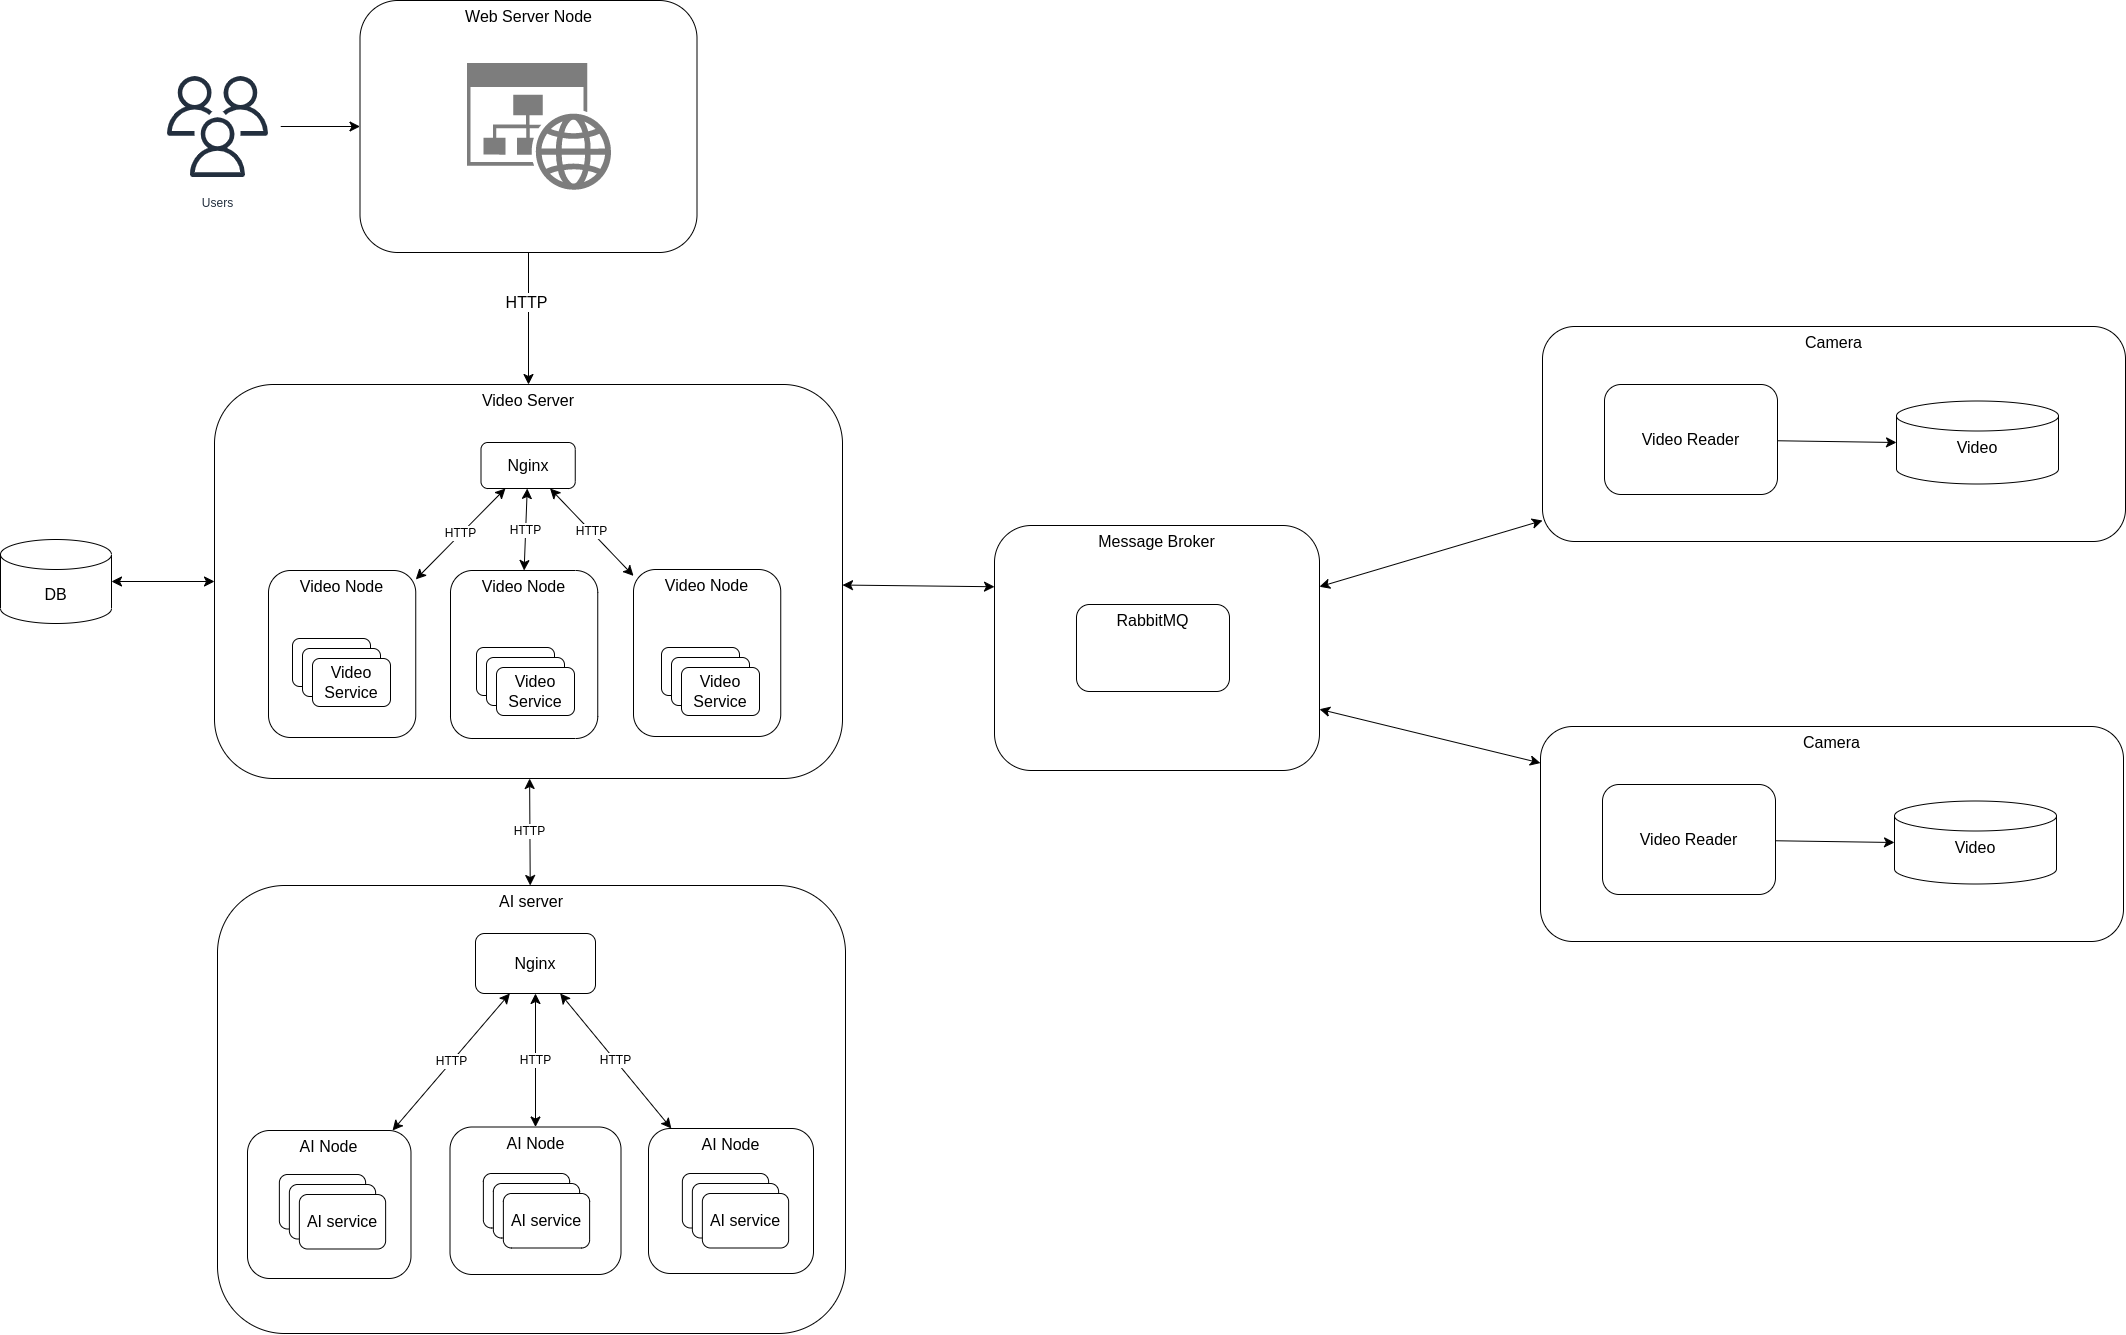

The diagram above was exported from draw.io. Its source (the exported page's mxGraphModel, read from the mxfile embedded in the PNG):
<mxGraphModel dx="3900" dy="2620" grid="0" gridSize="10" guides="1" tooltips="1" connect="1" arrows="1" fold="1" page="0" pageScale="1" pageWidth="850" pageHeight="1100" math="0" shadow="0">
  <root>
    <mxCell id="0" />
    <mxCell id="1" parent="0" />
    <mxCell id="A-ztVxDpGr516XJyl3LN-22" value="" style="group" parent="1" connectable="0" vertex="1">
      <mxGeometry x="183.00000000000006" y="-224" width="583" height="215" as="geometry" />
    </mxCell>
    <mxCell id="A-ztVxDpGr516XJyl3LN-14" value="Camera" style="rounded=1;whiteSpace=wrap;html=1;fontSize=16;horizontal=1;verticalAlign=top;" parent="A-ztVxDpGr516XJyl3LN-22" vertex="1">
      <mxGeometry width="583" height="215" as="geometry" />
    </mxCell>
    <mxCell id="A-ztVxDpGr516XJyl3LN-16" value="Video Reader" style="rounded=1;whiteSpace=wrap;html=1;fontSize=16;" parent="A-ztVxDpGr516XJyl3LN-22" vertex="1">
      <mxGeometry x="62" y="58" width="173" height="110" as="geometry" />
    </mxCell>
    <mxCell id="A-ztVxDpGr516XJyl3LN-17" value="Video" style="shape=cylinder3;whiteSpace=wrap;html=1;boundedLbl=1;backgroundOutline=1;size=15;fontSize=16;verticalAlign=top;horizontal=1;" parent="A-ztVxDpGr516XJyl3LN-22" vertex="1">
      <mxGeometry x="354" y="74.5" width="162" height="83" as="geometry" />
    </mxCell>
    <mxCell id="A-ztVxDpGr516XJyl3LN-15" style="edgeStyle=none;curved=1;rounded=0;orthogonalLoop=1;jettySize=auto;html=1;entryX=0;entryY=0.5;entryDx=0;entryDy=0;entryPerimeter=0;fontSize=12;startSize=8;endSize=8;" parent="A-ztVxDpGr516XJyl3LN-22" source="A-ztVxDpGr516XJyl3LN-16" target="A-ztVxDpGr516XJyl3LN-17" edge="1">
      <mxGeometry relative="1" as="geometry" />
    </mxCell>
    <mxCell id="A-ztVxDpGr516XJyl3LN-23" value="" style="group" parent="1" connectable="0" vertex="1">
      <mxGeometry x="185" y="-624" width="583" height="215" as="geometry" />
    </mxCell>
    <mxCell id="A-ztVxDpGr516XJyl3LN-4" value="Camera" style="rounded=1;whiteSpace=wrap;html=1;fontSize=16;horizontal=1;verticalAlign=top;" parent="A-ztVxDpGr516XJyl3LN-23" vertex="1">
      <mxGeometry width="583" height="215" as="geometry" />
    </mxCell>
    <mxCell id="A-ztVxDpGr516XJyl3LN-5" value="Video Reader" style="rounded=1;whiteSpace=wrap;html=1;fontSize=16;" parent="A-ztVxDpGr516XJyl3LN-23" vertex="1">
      <mxGeometry x="62" y="58" width="173" height="110" as="geometry" />
    </mxCell>
    <mxCell id="A-ztVxDpGr516XJyl3LN-6" value="Video" style="shape=cylinder3;whiteSpace=wrap;html=1;boundedLbl=1;backgroundOutline=1;size=15;fontSize=16;verticalAlign=top;horizontal=1;" parent="A-ztVxDpGr516XJyl3LN-23" vertex="1">
      <mxGeometry x="354" y="74.5" width="162" height="83" as="geometry" />
    </mxCell>
    <mxCell id="A-ztVxDpGr516XJyl3LN-7" style="edgeStyle=none;curved=1;rounded=0;orthogonalLoop=1;jettySize=auto;html=1;entryX=0;entryY=0.5;entryDx=0;entryDy=0;entryPerimeter=0;fontSize=12;startSize=8;endSize=8;" parent="A-ztVxDpGr516XJyl3LN-23" source="A-ztVxDpGr516XJyl3LN-5" target="A-ztVxDpGr516XJyl3LN-6" edge="1">
      <mxGeometry relative="1" as="geometry" />
    </mxCell>
    <mxCell id="A-ztVxDpGr516XJyl3LN-33" value="HTTP" style="edgeStyle=none;curved=1;rounded=0;orthogonalLoop=1;jettySize=auto;html=1;fontSize=12;startSize=8;endSize=8;startArrow=classic;startFill=1;" parent="1" source="A-ztVxDpGr516XJyl3LN-8" target="A-ztVxDpGr516XJyl3LN-25" edge="1">
      <mxGeometry relative="1" as="geometry" />
    </mxCell>
    <mxCell id="A-ztVxDpGr516XJyl3LN-36" style="edgeStyle=none;curved=1;rounded=0;orthogonalLoop=1;jettySize=auto;html=1;entryX=0;entryY=0.5;entryDx=0;entryDy=0;fontSize=12;startSize=8;endSize=8;startArrow=classic;startFill=1;" parent="1" source="A-ztVxDpGr516XJyl3LN-35" target="A-ztVxDpGr516XJyl3LN-8" edge="1">
      <mxGeometry relative="1" as="geometry" />
    </mxCell>
    <mxCell id="A-ztVxDpGr516XJyl3LN-35" value="DB" style="shape=cylinder3;whiteSpace=wrap;html=1;boundedLbl=1;backgroundOutline=1;size=15;fontSize=16;" parent="1" vertex="1">
      <mxGeometry x="-1357" y="-411" width="111" height="84" as="geometry" />
    </mxCell>
    <mxCell id="A-ztVxDpGr516XJyl3LN-39" value="" style="group" parent="1" connectable="0" vertex="1">
      <mxGeometry x="-997.5" y="-950" width="337" height="252" as="geometry" />
    </mxCell>
    <mxCell id="A-ztVxDpGr516XJyl3LN-38" value="Web Server Node" style="rounded=1;whiteSpace=wrap;html=1;fontSize=16;horizontal=1;verticalAlign=top;" parent="A-ztVxDpGr516XJyl3LN-39" vertex="1">
      <mxGeometry width="337" height="252" as="geometry" />
    </mxCell>
    <mxCell id="A-ztVxDpGr516XJyl3LN-37" value="" style="sketch=0;aspect=fixed;pointerEvents=1;shadow=0;dashed=0;html=1;strokeColor=none;labelPosition=center;verticalLabelPosition=bottom;verticalAlign=top;align=center;shape=mxgraph.mscae.enterprise.website_generic;fillColor=#7D7D7D;fontSize=16;" parent="A-ztVxDpGr516XJyl3LN-39" vertex="1">
      <mxGeometry x="107" y="62.5" width="144.32" height="127" as="geometry" />
    </mxCell>
    <mxCell id="LCeObDp-ne3i-2ZNyIvT-8" style="edgeStyle=none;curved=1;rounded=0;orthogonalLoop=1;jettySize=auto;html=1;entryX=0;entryY=0.25;entryDx=0;entryDy=0;fontSize=12;startSize=8;endSize=8;startArrow=classic;startFill=1;" parent="1" source="A-ztVxDpGr516XJyl3LN-8" target="LCeObDp-ne3i-2ZNyIvT-4" edge="1">
      <mxGeometry relative="1" as="geometry" />
    </mxCell>
    <mxCell id="A-ztVxDpGr516XJyl3LN-8" value="Video Server" style="rounded=1;whiteSpace=wrap;html=1;fontSize=16;verticalAlign=top;" parent="1" vertex="1">
      <mxGeometry x="-1143" y="-566" width="628" height="394" as="geometry" />
    </mxCell>
    <mxCell id="A-ztVxDpGr516XJyl3LN-45" value="HTTP" style="edgeStyle=none;curved=1;rounded=0;orthogonalLoop=1;jettySize=auto;html=1;fontSize=12;startSize=8;endSize=8;startArrow=classic;startFill=1;" parent="1" source="A-ztVxDpGr516XJyl3LN-42" target="A-ztVxDpGr516XJyl3LN-41" edge="1">
      <mxGeometry relative="1" as="geometry" />
    </mxCell>
    <mxCell id="A-ztVxDpGr516XJyl3LN-65" value="HTTP" style="edgeStyle=none;curved=1;rounded=0;orthogonalLoop=1;jettySize=auto;html=1;entryX=0.5;entryY=0;entryDx=0;entryDy=0;fontSize=12;startSize=8;endSize=8;startArrow=classic;startFill=1;" parent="1" source="A-ztVxDpGr516XJyl3LN-42" target="A-ztVxDpGr516XJyl3LN-40" edge="1">
      <mxGeometry relative="1" as="geometry" />
    </mxCell>
    <mxCell id="A-ztVxDpGr516XJyl3LN-66" value="HTTP" style="edgeStyle=none;curved=1;rounded=0;orthogonalLoop=1;jettySize=auto;html=1;fontSize=12;startSize=8;endSize=8;startArrow=classic;startFill=1;" parent="1" source="A-ztVxDpGr516XJyl3LN-42" target="A-ztVxDpGr516XJyl3LN-43" edge="1">
      <mxGeometry relative="1" as="geometry" />
    </mxCell>
    <mxCell id="A-ztVxDpGr516XJyl3LN-42" value="Nginx" style="rounded=1;whiteSpace=wrap;html=1;fontSize=16;" parent="1" vertex="1">
      <mxGeometry x="-876.5" y="-508" width="94.25" height="46" as="geometry" />
    </mxCell>
    <mxCell id="A-ztVxDpGr516XJyl3LN-47" style="edgeStyle=none;curved=1;rounded=0;orthogonalLoop=1;jettySize=auto;html=1;entryX=0.5;entryY=0;entryDx=0;entryDy=0;fontSize=12;startSize=8;endSize=8;" parent="1" source="A-ztVxDpGr516XJyl3LN-38" target="A-ztVxDpGr516XJyl3LN-8" edge="1">
      <mxGeometry relative="1" as="geometry" />
    </mxCell>
    <mxCell id="A-ztVxDpGr516XJyl3LN-84" value="HTTP" style="edgeLabel;html=1;align=center;verticalAlign=middle;resizable=0;points=[];fontSize=16;" parent="A-ztVxDpGr516XJyl3LN-47" connectable="0" vertex="1">
      <mxGeometry x="-0.2669" y="-3" relative="1" as="geometry">
        <mxPoint y="1" as="offset" />
      </mxGeometry>
    </mxCell>
    <mxCell id="A-ztVxDpGr516XJyl3LN-49" style="edgeStyle=none;curved=1;rounded=0;orthogonalLoop=1;jettySize=auto;html=1;entryX=0;entryY=0.5;entryDx=0;entryDy=0;fontSize=12;startSize=8;endSize=8;" parent="1" source="A-ztVxDpGr516XJyl3LN-48" target="A-ztVxDpGr516XJyl3LN-38" edge="1">
      <mxGeometry relative="1" as="geometry" />
    </mxCell>
    <mxCell id="A-ztVxDpGr516XJyl3LN-48" value="Users" style="sketch=0;outlineConnect=0;fontColor=#232F3E;gradientColor=none;strokeColor=#232F3E;fillColor=#ffffff;dashed=0;verticalLabelPosition=bottom;verticalAlign=top;align=center;html=1;fontSize=12;fontStyle=0;aspect=fixed;shape=mxgraph.aws4.resourceIcon;resIcon=mxgraph.aws4.users;" parent="1" vertex="1">
      <mxGeometry x="-1203" y="-887" width="126" height="126" as="geometry" />
    </mxCell>
    <mxCell id="A-ztVxDpGr516XJyl3LN-41" value="Video Node" style="rounded=1;whiteSpace=wrap;html=1;fontSize=16;verticalAlign=top;" parent="1" vertex="1">
      <mxGeometry x="-1089" y="-380" width="147.25" height="167" as="geometry" />
    </mxCell>
    <mxCell id="A-ztVxDpGr516XJyl3LN-43" value="Video Node" style="rounded=1;whiteSpace=wrap;html=1;fontSize=16;verticalAlign=top;" parent="1" vertex="1">
      <mxGeometry x="-724" y="-381" width="147.25" height="167" as="geometry" />
    </mxCell>
    <mxCell id="A-ztVxDpGr516XJyl3LN-40" value="Video Node" style="rounded=1;whiteSpace=wrap;html=1;fontSize=16;verticalAlign=top;" parent="1" vertex="1">
      <mxGeometry x="-907" y="-380" width="147.25" height="168" as="geometry" />
    </mxCell>
    <mxCell id="A-ztVxDpGr516XJyl3LN-67" value="" style="group" parent="1" connectable="0" vertex="1">
      <mxGeometry x="-1139.9999999999998" y="-65" width="628" height="448" as="geometry" />
    </mxCell>
    <mxCell id="A-ztVxDpGr516XJyl3LN-25" value="AI server" style="rounded=1;whiteSpace=wrap;html=1;fontSize=16;verticalAlign=top;container=0;" parent="A-ztVxDpGr516XJyl3LN-67" vertex="1">
      <mxGeometry width="628" height="448" as="geometry" />
    </mxCell>
    <mxCell id="A-ztVxDpGr516XJyl3LN-26" value="Nginx" style="rounded=1;whiteSpace=wrap;html=1;fontSize=16;container=0;" parent="A-ztVxDpGr516XJyl3LN-67" vertex="1">
      <mxGeometry x="257.9999999999999" y="48" width="120" height="60" as="geometry" />
    </mxCell>
    <mxCell id="A-ztVxDpGr516XJyl3LN-30" value="AI Node" style="rounded=1;whiteSpace=wrap;html=1;fontSize=16;verticalAlign=top;container=0;" parent="A-ztVxDpGr516XJyl3LN-67" vertex="1">
      <mxGeometry x="30" y="245" width="163.48" height="148" as="geometry" />
    </mxCell>
    <mxCell id="A-ztVxDpGr516XJyl3LN-32" value="HTTP" style="edgeStyle=none;curved=1;rounded=0;orthogonalLoop=1;jettySize=auto;html=1;fontSize=12;startSize=8;endSize=8;startArrow=classic;startFill=1;" parent="A-ztVxDpGr516XJyl3LN-67" source="A-ztVxDpGr516XJyl3LN-26" target="A-ztVxDpGr516XJyl3LN-30" edge="1">
      <mxGeometry relative="1" as="geometry" />
    </mxCell>
    <mxCell id="A-ztVxDpGr516XJyl3LN-27" value="AI Node" style="rounded=1;whiteSpace=wrap;html=1;fontSize=16;verticalAlign=top;container=0;" parent="A-ztVxDpGr516XJyl3LN-67" vertex="1">
      <mxGeometry x="430.9999999999999" y="243" width="165" height="145" as="geometry" />
    </mxCell>
    <mxCell id="A-ztVxDpGr516XJyl3LN-51" value="HTTP" style="edgeStyle=none;curved=1;rounded=0;orthogonalLoop=1;jettySize=auto;html=1;fontSize=12;startSize=8;endSize=8;startArrow=classic;startFill=1;" parent="A-ztVxDpGr516XJyl3LN-67" source="A-ztVxDpGr516XJyl3LN-26" target="A-ztVxDpGr516XJyl3LN-27" edge="1">
      <mxGeometry relative="1" as="geometry" />
    </mxCell>
    <mxCell id="A-ztVxDpGr516XJyl3LN-28" value="AI Node" style="rounded=1;whiteSpace=wrap;html=1;fontSize=16;verticalAlign=top;container=0;" parent="A-ztVxDpGr516XJyl3LN-67" vertex="1">
      <mxGeometry x="232.4999999999999" y="241.5" width="171" height="147.5" as="geometry" />
    </mxCell>
    <mxCell id="A-ztVxDpGr516XJyl3LN-50" value="HTTP" style="edgeStyle=none;curved=1;rounded=0;orthogonalLoop=1;jettySize=auto;html=1;fontSize=12;startSize=8;endSize=8;startArrow=classic;startFill=1;" parent="A-ztVxDpGr516XJyl3LN-67" source="A-ztVxDpGr516XJyl3LN-26" target="A-ztVxDpGr516XJyl3LN-28" edge="1">
      <mxGeometry relative="1" as="geometry" />
    </mxCell>
    <mxCell id="A-ztVxDpGr516XJyl3LN-52" value="" style="rounded=1;whiteSpace=wrap;html=1;fontSize=16;container=0;" parent="A-ztVxDpGr516XJyl3LN-67" vertex="1">
      <mxGeometry x="61.86999999999989" y="289" width="86.25" height="54.5" as="geometry" />
    </mxCell>
    <mxCell id="A-ztVxDpGr516XJyl3LN-53" value="" style="rounded=1;whiteSpace=wrap;html=1;fontSize=16;container=0;" parent="A-ztVxDpGr516XJyl3LN-67" vertex="1">
      <mxGeometry x="71.86999999999989" y="299" width="86.25" height="54.5" as="geometry" />
    </mxCell>
    <mxCell id="A-ztVxDpGr516XJyl3LN-54" value="AI service" style="rounded=1;whiteSpace=wrap;html=1;fontSize=16;container=0;" parent="A-ztVxDpGr516XJyl3LN-67" vertex="1">
      <mxGeometry x="81.86999999999989" y="309" width="86.25" height="54.5" as="geometry" />
    </mxCell>
    <mxCell id="A-ztVxDpGr516XJyl3LN-57" value="" style="rounded=1;whiteSpace=wrap;html=1;fontSize=16;container=0;" parent="A-ztVxDpGr516XJyl3LN-67" vertex="1">
      <mxGeometry x="265.8699999999999" y="288" width="86.25" height="54.5" as="geometry" />
    </mxCell>
    <mxCell id="A-ztVxDpGr516XJyl3LN-58" value="" style="rounded=1;whiteSpace=wrap;html=1;fontSize=16;container=0;" parent="A-ztVxDpGr516XJyl3LN-67" vertex="1">
      <mxGeometry x="275.8699999999999" y="298" width="86.25" height="54.5" as="geometry" />
    </mxCell>
    <mxCell id="A-ztVxDpGr516XJyl3LN-59" value="AI service" style="rounded=1;whiteSpace=wrap;html=1;fontSize=16;container=0;" parent="A-ztVxDpGr516XJyl3LN-67" vertex="1">
      <mxGeometry x="285.8699999999999" y="308" width="86.25" height="54.5" as="geometry" />
    </mxCell>
    <mxCell id="A-ztVxDpGr516XJyl3LN-61" value="" style="rounded=1;whiteSpace=wrap;html=1;fontSize=16;container=0;" parent="A-ztVxDpGr516XJyl3LN-67" vertex="1">
      <mxGeometry x="464.8699999999999" y="288" width="86.25" height="54.5" as="geometry" />
    </mxCell>
    <mxCell id="A-ztVxDpGr516XJyl3LN-62" value="" style="rounded=1;whiteSpace=wrap;html=1;fontSize=16;container=0;" parent="A-ztVxDpGr516XJyl3LN-67" vertex="1">
      <mxGeometry x="474.8699999999999" y="298" width="86.25" height="54.5" as="geometry" />
    </mxCell>
    <mxCell id="A-ztVxDpGr516XJyl3LN-63" value="AI service" style="rounded=1;whiteSpace=wrap;html=1;fontSize=16;container=0;" parent="A-ztVxDpGr516XJyl3LN-67" vertex="1">
      <mxGeometry x="484.8699999999999" y="308" width="86.25" height="54.5" as="geometry" />
    </mxCell>
    <mxCell id="A-ztVxDpGr516XJyl3LN-71" value="" style="group" parent="1" connectable="0" vertex="1">
      <mxGeometry x="-1065" y="-312" width="98" height="68" as="geometry" />
    </mxCell>
    <mxCell id="A-ztVxDpGr516XJyl3LN-68" value="" style="rounded=1;whiteSpace=wrap;html=1;fontSize=16;" parent="A-ztVxDpGr516XJyl3LN-71" vertex="1">
      <mxGeometry width="78" height="48" as="geometry" />
    </mxCell>
    <mxCell id="A-ztVxDpGr516XJyl3LN-69" value="" style="rounded=1;whiteSpace=wrap;html=1;fontSize=16;" parent="A-ztVxDpGr516XJyl3LN-71" vertex="1">
      <mxGeometry x="10" y="10" width="78" height="48" as="geometry" />
    </mxCell>
    <mxCell id="A-ztVxDpGr516XJyl3LN-70" value="Video Service" style="rounded=1;whiteSpace=wrap;html=1;fontSize=16;" parent="A-ztVxDpGr516XJyl3LN-71" vertex="1">
      <mxGeometry x="20" y="20" width="78" height="48" as="geometry" />
    </mxCell>
    <mxCell id="A-ztVxDpGr516XJyl3LN-72" value="" style="group" parent="1" connectable="0" vertex="1">
      <mxGeometry x="-881" y="-303" width="98" height="68" as="geometry" />
    </mxCell>
    <mxCell id="A-ztVxDpGr516XJyl3LN-73" value="" style="rounded=1;whiteSpace=wrap;html=1;fontSize=16;" parent="A-ztVxDpGr516XJyl3LN-72" vertex="1">
      <mxGeometry width="78" height="48" as="geometry" />
    </mxCell>
    <mxCell id="A-ztVxDpGr516XJyl3LN-74" value="" style="rounded=1;whiteSpace=wrap;html=1;fontSize=16;" parent="A-ztVxDpGr516XJyl3LN-72" vertex="1">
      <mxGeometry x="10" y="10" width="78" height="48" as="geometry" />
    </mxCell>
    <mxCell id="A-ztVxDpGr516XJyl3LN-75" value="Video Service" style="rounded=1;whiteSpace=wrap;html=1;fontSize=16;" parent="A-ztVxDpGr516XJyl3LN-72" vertex="1">
      <mxGeometry x="20" y="20" width="78" height="48" as="geometry" />
    </mxCell>
    <mxCell id="A-ztVxDpGr516XJyl3LN-76" value="" style="group" parent="1" connectable="0" vertex="1">
      <mxGeometry x="-696" y="-303" width="98" height="68" as="geometry" />
    </mxCell>
    <mxCell id="A-ztVxDpGr516XJyl3LN-77" value="" style="rounded=1;whiteSpace=wrap;html=1;fontSize=16;" parent="A-ztVxDpGr516XJyl3LN-76" vertex="1">
      <mxGeometry width="78" height="48" as="geometry" />
    </mxCell>
    <mxCell id="A-ztVxDpGr516XJyl3LN-78" value="" style="rounded=1;whiteSpace=wrap;html=1;fontSize=16;" parent="A-ztVxDpGr516XJyl3LN-76" vertex="1">
      <mxGeometry x="10" y="10" width="78" height="48" as="geometry" />
    </mxCell>
    <mxCell id="A-ztVxDpGr516XJyl3LN-79" value="Video Service" style="rounded=1;whiteSpace=wrap;html=1;fontSize=16;" parent="A-ztVxDpGr516XJyl3LN-76" vertex="1">
      <mxGeometry x="20" y="20" width="78" height="48" as="geometry" />
    </mxCell>
    <mxCell id="LCeObDp-ne3i-2ZNyIvT-5" style="edgeStyle=none;curved=1;rounded=0;orthogonalLoop=1;jettySize=auto;html=1;entryX=1;entryY=0.25;entryDx=0;entryDy=0;fontSize=12;startSize=8;endSize=8;startArrow=classic;startFill=1;" parent="1" source="A-ztVxDpGr516XJyl3LN-4" target="LCeObDp-ne3i-2ZNyIvT-4" edge="1">
      <mxGeometry relative="1" as="geometry" />
    </mxCell>
    <mxCell id="LCeObDp-ne3i-2ZNyIvT-7" style="edgeStyle=none;curved=1;rounded=0;orthogonalLoop=1;jettySize=auto;html=1;entryX=1;entryY=0.75;entryDx=0;entryDy=0;fontSize=12;startSize=8;endSize=8;startArrow=classic;startFill=1;" parent="1" source="A-ztVxDpGr516XJyl3LN-14" target="LCeObDp-ne3i-2ZNyIvT-4" edge="1">
      <mxGeometry relative="1" as="geometry" />
    </mxCell>
    <mxCell id="LCeObDp-ne3i-2ZNyIvT-9" value="" style="group" parent="1" connectable="0" vertex="1">
      <mxGeometry x="-363" y="-425" width="325" height="245" as="geometry" />
    </mxCell>
    <mxCell id="LCeObDp-ne3i-2ZNyIvT-4" value="Message Broker" style="rounded=1;whiteSpace=wrap;html=1;fontSize=16;verticalAlign=top;" parent="LCeObDp-ne3i-2ZNyIvT-9" vertex="1">
      <mxGeometry width="325" height="245" as="geometry" />
    </mxCell>
    <mxCell id="A-ztVxDpGr516XJyl3LN-80" value="RabbitMQ" style="rounded=1;whiteSpace=wrap;html=1;fontSize=16;verticalAlign=top;" parent="LCeObDp-ne3i-2ZNyIvT-9" vertex="1">
      <mxGeometry x="82" y="79" width="153" height="87" as="geometry" />
    </mxCell>
  </root>
</mxGraphModel>